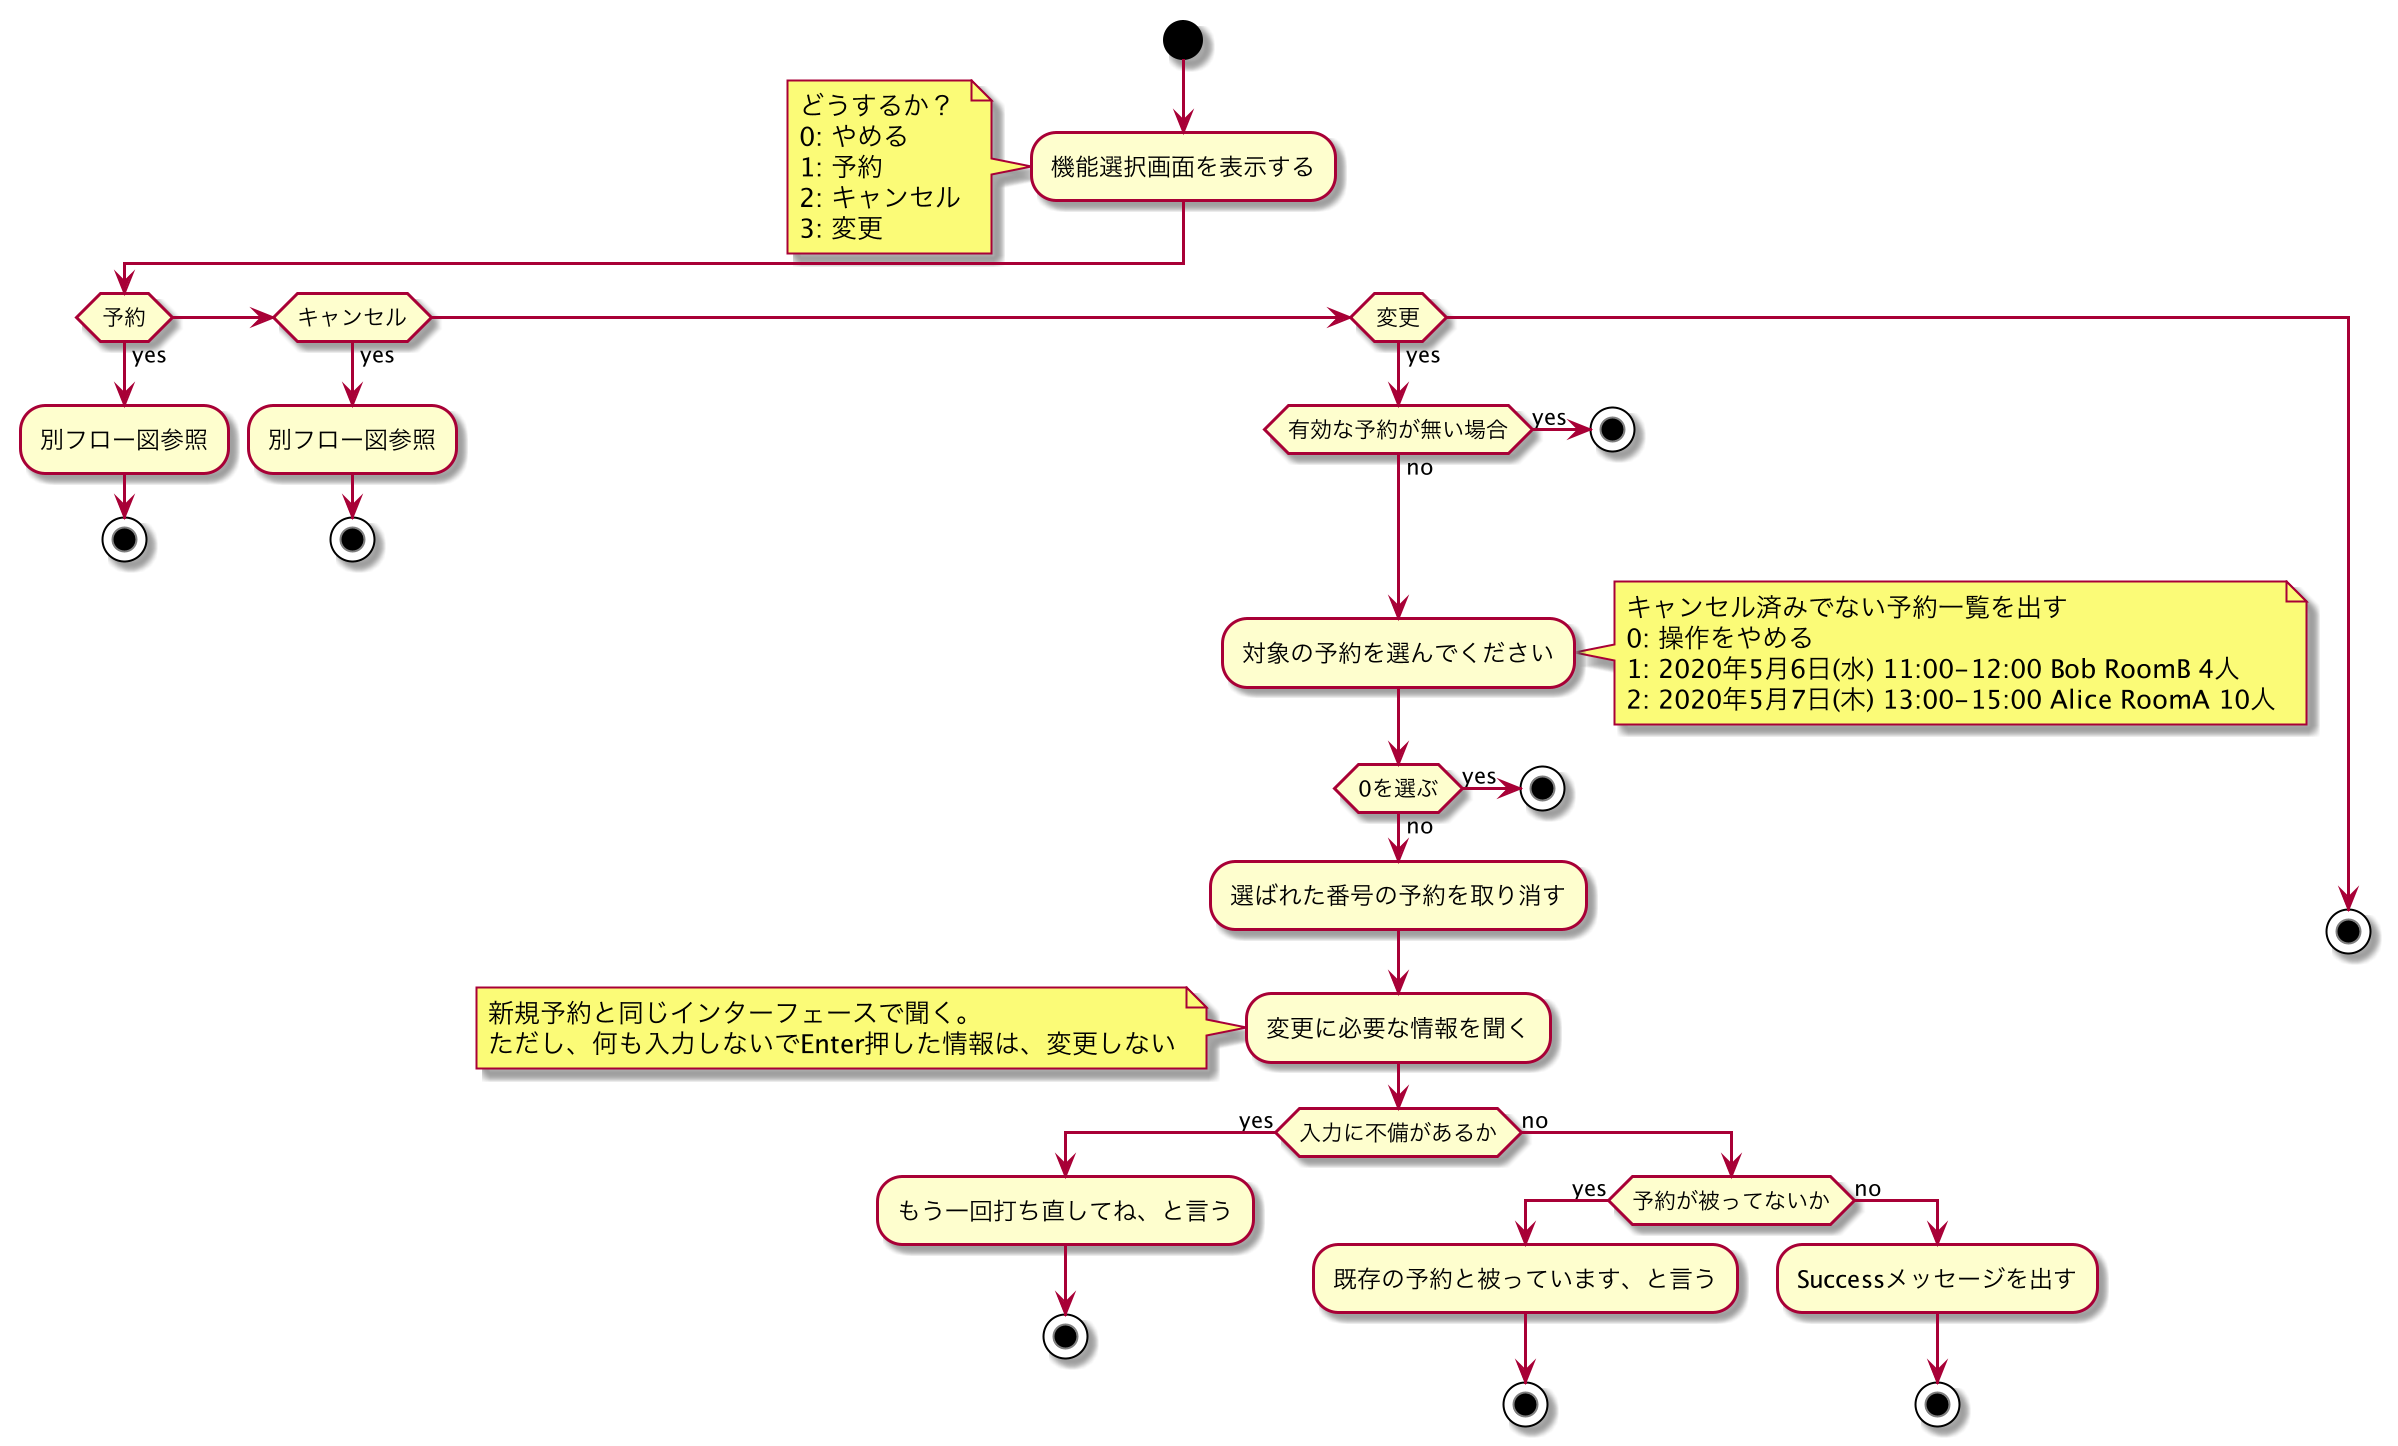

The diagram above was rendered by PlantUML. Its source (embedded in the PNG):
@startuml
start
:機能選択画面を表示する;
note left
どうするか？
0: やめる
1: 予約
2: キャンセル
3: 変更
end note

if (予約) then (yes)
    :別フロー図参照;
    stop
elseif (キャンセル) then (yes)
  :別フロー図参照;
  stop
elseif (変更) then (yes)
  if (有効な予約が無い場合) then (yes)
    stop
  else (no)
  endif
  :対象の予約を選んでください;
  note right
  キャンセル済みでない予約一覧を出す
  0: 操作をやめる
  1: 2020年5月6日(水) 11:00-12:00 Bob RoomB 4人
  2: 2020年5月7日(木) 13:00-15:00 Alice RoomA 10人
  end note
  if (0を選ぶ) then (yes)
    stop
  else (no)
    :選ばれた番号の予約を取り消す;
    :変更に必要な情報を聞く;
    note left
    新規予約と同じインターフェースで聞く。
    ただし、何も入力しないでEnter押した情報は、変更しない
    end note
    if (入力に不備があるか) then (yes)
      :もう一回打ち直してね、と言う;
      stop
    else (no)
      if (予約が被ってないか) then (yes)
          :既存の予約と被っています、と言う;
          stop
      else (no)
          :Successメッセージを出す;
          stop
      endif
    endif
  endif
  else
  stop
endif
@enduml